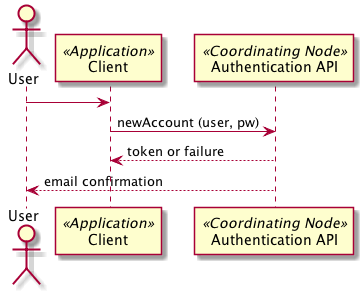

The diagram above was rendered by PlantUML. Its source (embedded in the PNG):
@startuml images/15_seq.png
actor User
participant "Client" as app_client << Application >>
User -> app_client
participant "Authentication API" as c_authenticate << Coordinating Node >>
app_client -> c_authenticate: newAccount (user, pw)
app_client <-- c_authenticate: token or failure
User <-- c_authenticate: email confirmation
@enduml